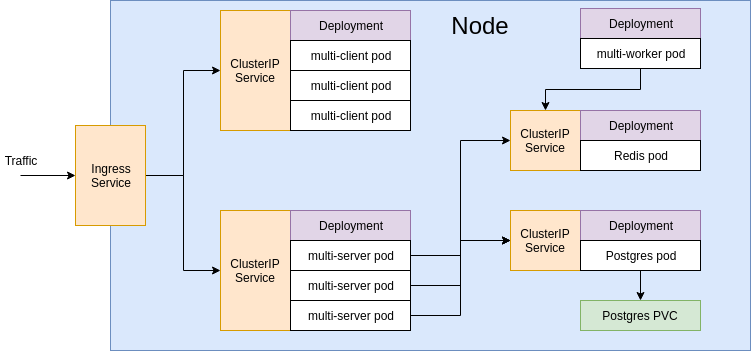

The diagram above was exported from draw.io. Its source (the exported page's mxGraphModel, read from the mxfile embedded in the PNG):
<mxGraphModel dx="1023" dy="583" grid="1" gridSize="10" guides="1" tooltips="1" connect="1" arrows="1" fold="1" page="1" pageScale="1" pageWidth="850" pageHeight="1100" math="0" shadow="0">
  <root>
    <mxCell id="0" />
    <mxCell id="1" parent="0" />
    <mxCell id="-TJ_PmNKJFAZ4sVu3Qc3-1" value="" style="rounded=0;whiteSpace=wrap;html=1;fillColor=#dae8fc;strokeColor=#6c8ebf;" vertex="1" parent="1">
      <mxGeometry x="140" y="20" width="640" height="350" as="geometry" />
    </mxCell>
    <mxCell id="-TJ_PmNKJFAZ4sVu3Qc3-18" style="edgeStyle=orthogonalEdgeStyle;rounded=0;orthogonalLoop=1;jettySize=auto;html=1;" edge="1" parent="1" source="-TJ_PmNKJFAZ4sVu3Qc3-2" target="-TJ_PmNKJFAZ4sVu3Qc3-3">
      <mxGeometry relative="1" as="geometry" />
    </mxCell>
    <mxCell id="-TJ_PmNKJFAZ4sVu3Qc3-19" style="edgeStyle=orthogonalEdgeStyle;rounded=0;orthogonalLoop=1;jettySize=auto;html=1;" edge="1" parent="1" source="-TJ_PmNKJFAZ4sVu3Qc3-2" target="-TJ_PmNKJFAZ4sVu3Qc3-11">
      <mxGeometry relative="1" as="geometry" />
    </mxCell>
    <mxCell id="-TJ_PmNKJFAZ4sVu3Qc3-2" value="Ingress&lt;br&gt;Service" style="rounded=0;whiteSpace=wrap;html=1;fillColor=#ffe6cc;strokeColor=#d79b00;" vertex="1" parent="1">
      <mxGeometry x="105" y="145" width="70" height="100" as="geometry" />
    </mxCell>
    <mxCell id="-TJ_PmNKJFAZ4sVu3Qc3-3" value="ClusterIP&lt;br&gt;Service" style="rounded=0;whiteSpace=wrap;html=1;fillColor=#ffe6cc;strokeColor=#d79b00;" vertex="1" parent="1">
      <mxGeometry x="250" y="30" width="70" height="120" as="geometry" />
    </mxCell>
    <mxCell id="-TJ_PmNKJFAZ4sVu3Qc3-4" value="Deployment" style="rounded=0;whiteSpace=wrap;html=1;fillColor=#e1d5e7;strokeColor=#9673a6;" vertex="1" parent="1">
      <mxGeometry x="320" y="30" width="120" height="30" as="geometry" />
    </mxCell>
    <mxCell id="-TJ_PmNKJFAZ4sVu3Qc3-8" value="multi-client pod" style="rounded=0;whiteSpace=wrap;html=1;" vertex="1" parent="1">
      <mxGeometry x="320" y="60" width="120" height="30" as="geometry" />
    </mxCell>
    <mxCell id="-TJ_PmNKJFAZ4sVu3Qc3-9" value="multi-client pod" style="rounded=0;whiteSpace=wrap;html=1;" vertex="1" parent="1">
      <mxGeometry x="320" y="90" width="120" height="30" as="geometry" />
    </mxCell>
    <mxCell id="-TJ_PmNKJFAZ4sVu3Qc3-10" value="multi-client pod" style="rounded=0;whiteSpace=wrap;html=1;" vertex="1" parent="1">
      <mxGeometry x="320" y="120" width="120" height="30" as="geometry" />
    </mxCell>
    <mxCell id="-TJ_PmNKJFAZ4sVu3Qc3-11" value="ClusterIP&lt;br&gt;Service" style="rounded=0;whiteSpace=wrap;html=1;fillColor=#ffe6cc;strokeColor=#d79b00;" vertex="1" parent="1">
      <mxGeometry x="250" y="230" width="70" height="120" as="geometry" />
    </mxCell>
    <mxCell id="-TJ_PmNKJFAZ4sVu3Qc3-12" value="Deployment" style="rounded=0;whiteSpace=wrap;html=1;fillColor=#e1d5e7;strokeColor=#9673a6;" vertex="1" parent="1">
      <mxGeometry x="320" y="230" width="120" height="30" as="geometry" />
    </mxCell>
    <mxCell id="-TJ_PmNKJFAZ4sVu3Qc3-32" style="edgeStyle=orthogonalEdgeStyle;rounded=0;orthogonalLoop=1;jettySize=auto;html=1;" edge="1" parent="1" source="-TJ_PmNKJFAZ4sVu3Qc3-13" target="-TJ_PmNKJFAZ4sVu3Qc3-21">
      <mxGeometry relative="1" as="geometry" />
    </mxCell>
    <mxCell id="-TJ_PmNKJFAZ4sVu3Qc3-33" style="edgeStyle=orthogonalEdgeStyle;rounded=0;orthogonalLoop=1;jettySize=auto;html=1;entryX=0;entryY=0.5;entryDx=0;entryDy=0;" edge="1" parent="1" source="-TJ_PmNKJFAZ4sVu3Qc3-13" target="-TJ_PmNKJFAZ4sVu3Qc3-24">
      <mxGeometry relative="1" as="geometry" />
    </mxCell>
    <mxCell id="-TJ_PmNKJFAZ4sVu3Qc3-13" value="multi-server pod" style="rounded=0;whiteSpace=wrap;html=1;" vertex="1" parent="1">
      <mxGeometry x="320" y="260" width="120" height="30" as="geometry" />
    </mxCell>
    <mxCell id="-TJ_PmNKJFAZ4sVu3Qc3-31" style="edgeStyle=orthogonalEdgeStyle;rounded=0;orthogonalLoop=1;jettySize=auto;html=1;" edge="1" parent="1" source="-TJ_PmNKJFAZ4sVu3Qc3-14" target="-TJ_PmNKJFAZ4sVu3Qc3-21">
      <mxGeometry relative="1" as="geometry" />
    </mxCell>
    <mxCell id="-TJ_PmNKJFAZ4sVu3Qc3-14" value="multi-server pod" style="rounded=0;whiteSpace=wrap;html=1;" vertex="1" parent="1">
      <mxGeometry x="320" y="290" width="120" height="30" as="geometry" />
    </mxCell>
    <mxCell id="-TJ_PmNKJFAZ4sVu3Qc3-30" style="edgeStyle=orthogonalEdgeStyle;rounded=0;orthogonalLoop=1;jettySize=auto;html=1;entryX=0;entryY=0.5;entryDx=0;entryDy=0;" edge="1" parent="1" source="-TJ_PmNKJFAZ4sVu3Qc3-15" target="-TJ_PmNKJFAZ4sVu3Qc3-21">
      <mxGeometry relative="1" as="geometry" />
    </mxCell>
    <mxCell id="-TJ_PmNKJFAZ4sVu3Qc3-15" value="multi-server pod" style="rounded=0;whiteSpace=wrap;html=1;" vertex="1" parent="1">
      <mxGeometry x="320" y="320" width="120" height="30" as="geometry" />
    </mxCell>
    <mxCell id="-TJ_PmNKJFAZ4sVu3Qc3-21" value="ClusterIP&lt;br&gt;Service" style="rounded=0;whiteSpace=wrap;html=1;fillColor=#ffe6cc;strokeColor=#d79b00;" vertex="1" parent="1">
      <mxGeometry x="540" y="230" width="70" height="60" as="geometry" />
    </mxCell>
    <mxCell id="-TJ_PmNKJFAZ4sVu3Qc3-22" value="Deployment" style="rounded=0;whiteSpace=wrap;html=1;fillColor=#e1d5e7;strokeColor=#9673a6;" vertex="1" parent="1">
      <mxGeometry x="610" y="230" width="120" height="30" as="geometry" />
    </mxCell>
    <mxCell id="-TJ_PmNKJFAZ4sVu3Qc3-37" style="edgeStyle=orthogonalEdgeStyle;rounded=0;orthogonalLoop=1;jettySize=auto;html=1;" edge="1" parent="1" source="-TJ_PmNKJFAZ4sVu3Qc3-23" target="-TJ_PmNKJFAZ4sVu3Qc3-36">
      <mxGeometry relative="1" as="geometry" />
    </mxCell>
    <mxCell id="-TJ_PmNKJFAZ4sVu3Qc3-23" value="Postgres pod" style="rounded=0;whiteSpace=wrap;html=1;" vertex="1" parent="1">
      <mxGeometry x="610" y="260" width="120" height="30" as="geometry" />
    </mxCell>
    <mxCell id="-TJ_PmNKJFAZ4sVu3Qc3-24" value="ClusterIP&lt;br&gt;Service" style="rounded=0;whiteSpace=wrap;html=1;fillColor=#ffe6cc;strokeColor=#d79b00;" vertex="1" parent="1">
      <mxGeometry x="540" y="130" width="70" height="60" as="geometry" />
    </mxCell>
    <mxCell id="-TJ_PmNKJFAZ4sVu3Qc3-25" value="Deployment" style="rounded=0;whiteSpace=wrap;html=1;fillColor=#e1d5e7;strokeColor=#9673a6;" vertex="1" parent="1">
      <mxGeometry x="610" y="130" width="120" height="30" as="geometry" />
    </mxCell>
    <mxCell id="-TJ_PmNKJFAZ4sVu3Qc3-26" value="Redis pod" style="rounded=0;whiteSpace=wrap;html=1;" vertex="1" parent="1">
      <mxGeometry x="610" y="160" width="120" height="30" as="geometry" />
    </mxCell>
    <mxCell id="-TJ_PmNKJFAZ4sVu3Qc3-28" value="Deployment" style="rounded=0;whiteSpace=wrap;html=1;fillColor=#e1d5e7;strokeColor=#9673a6;" vertex="1" parent="1">
      <mxGeometry x="610" y="28" width="120" height="30" as="geometry" />
    </mxCell>
    <mxCell id="-TJ_PmNKJFAZ4sVu3Qc3-34" style="edgeStyle=orthogonalEdgeStyle;rounded=0;orthogonalLoop=1;jettySize=auto;html=1;" edge="1" parent="1" source="-TJ_PmNKJFAZ4sVu3Qc3-29" target="-TJ_PmNKJFAZ4sVu3Qc3-24">
      <mxGeometry relative="1" as="geometry" />
    </mxCell>
    <mxCell id="-TJ_PmNKJFAZ4sVu3Qc3-29" value="multi-worker pod" style="rounded=0;whiteSpace=wrap;html=1;" vertex="1" parent="1">
      <mxGeometry x="610" y="58" width="120" height="30" as="geometry" />
    </mxCell>
    <mxCell id="-TJ_PmNKJFAZ4sVu3Qc3-36" value="Postgres PVC" style="rounded=0;whiteSpace=wrap;html=1;fillColor=#d5e8d4;strokeColor=#82b366;" vertex="1" parent="1">
      <mxGeometry x="610" y="320" width="120" height="30" as="geometry" />
    </mxCell>
    <mxCell id="-TJ_PmNKJFAZ4sVu3Qc3-38" value="&lt;font style=&quot;font-size: 24px&quot;&gt;Node&lt;/font&gt;" style="text;html=1;strokeColor=none;fillColor=none;align=center;verticalAlign=middle;whiteSpace=wrap;rounded=0;" vertex="1" parent="1">
      <mxGeometry x="490" y="35" width="40" height="20" as="geometry" />
    </mxCell>
    <mxCell id="-TJ_PmNKJFAZ4sVu3Qc3-39" value="" style="endArrow=classic;html=1;entryX=0;entryY=0.5;entryDx=0;entryDy=0;" edge="1" parent="1" target="-TJ_PmNKJFAZ4sVu3Qc3-2">
      <mxGeometry width="50" height="50" relative="1" as="geometry">
        <mxPoint x="50" y="195" as="sourcePoint" />
        <mxPoint x="160" y="390" as="targetPoint" />
      </mxGeometry>
    </mxCell>
    <mxCell id="-TJ_PmNKJFAZ4sVu3Qc3-40" value="Traffic" style="text;html=1;strokeColor=none;fillColor=none;align=center;verticalAlign=middle;whiteSpace=wrap;rounded=0;" vertex="1" parent="1">
      <mxGeometry x="30" y="170" width="40" height="20" as="geometry" />
    </mxCell>
  </root>
</mxGraphModel>